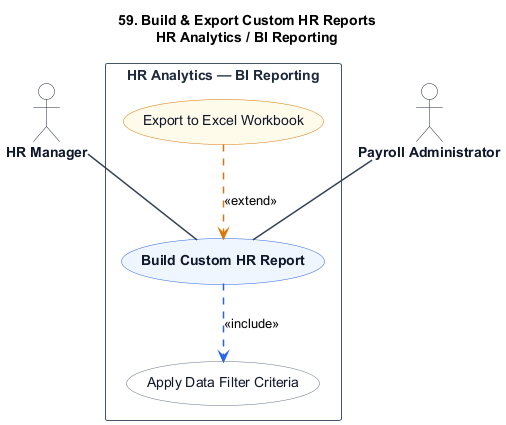

The diagram above was rendered by PlantUML. Its source (embedded in the PNG):
@startuml
title 59. Build & Export Custom HR Reports\nHR Analytics / BI Reporting

skinparam shadowing false
skinparam packageStyle rectangle
skinparam actorStyle stickman

hide stereotype

skinparam ActorBorderColor #1e293b
skinparam ActorBackgroundColor #ffffff
skinparam ActorFontColor #0f172a
skinparam ActorFontStyle bold

skinparam RectangleBorderColor #475569
skinparam RectangleBackgroundColor #ffffff
skinparam RectangleFontColor #1e293b
skinparam RectangleFontStyle bold

skinparam ArrowColor #334155
skinparam ArrowThickness 1.5

skinparam usecase {
    BackgroundColor #eff6ff
    BorderColor #2563eb
    FontColor #0f172a
    FontStyle bold
}

skinparam usecase<<Inc>> {
    BackgroundColor #ffffff
    BorderColor #64748b
    FontColor #0f172a
    FontStyle normal
}

skinparam usecase<<Ext>> {
    BackgroundColor #fffbeb
    BorderColor #d97706
    FontColor #0f172a
    FontStyle normal
}

actor "HR Manager" as HRManager
actor "Payroll Administrator" as PayrollAdministrator

rectangle "HR Analytics — BI Reporting" {
    usecase "Build Custom HR Report" as UC_Main

    usecase "Apply Data Filter Criteria" as UC_Inc1 <<Inc>>

    usecase "Export to Excel Workbook" as UC_Ext1 <<Ext>>

    HRManager -- UC_Main
    PayrollAdministrator -- UC_Main

    UC_Main .[#2563eb].> UC_Inc1 : <<include>>

    UC_Ext1 .[#d97706].> UC_Main : <<extend>>
}
@enduml